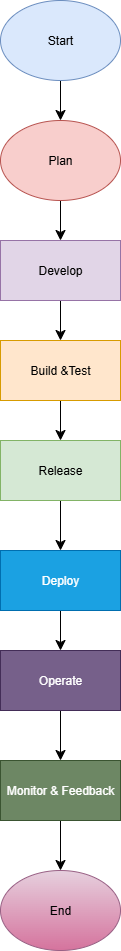

The diagram above was exported from draw.io. Its source (the exported page's mxGraphModel, read from the mxfile embedded in the PNG):
<mxGraphModel dx="1042" dy="614" grid="1" gridSize="10" guides="1" tooltips="1" connect="1" arrows="1" fold="1" page="1" pageScale="1" pageWidth="850" pageHeight="1100" math="0" shadow="0">
  <root>
    <mxCell id="0" />
    <mxCell id="1" parent="0" />
    <mxCell id="NIrwtsNexaKw2ahcpeV7-11" style="edgeStyle=none;curved=1;rounded=0;orthogonalLoop=1;jettySize=auto;html=1;exitX=0.5;exitY=1;exitDx=0;exitDy=0;entryX=0.5;entryY=0;entryDx=0;entryDy=0;fontSize=12;startSize=8;endSize=8;" edge="1" parent="1" source="NIrwtsNexaKw2ahcpeV7-1" target="NIrwtsNexaKw2ahcpeV7-2">
      <mxGeometry relative="1" as="geometry" />
    </mxCell>
    <mxCell id="NIrwtsNexaKw2ahcpeV7-1" value="Start" style="ellipse;whiteSpace=wrap;html=1;fillColor=#dae8fc;strokeColor=#6c8ebf;" vertex="1" parent="1">
      <mxGeometry x="360" y="20" width="120" height="80" as="geometry" />
    </mxCell>
    <mxCell id="NIrwtsNexaKw2ahcpeV7-12" style="edgeStyle=none;curved=1;rounded=0;orthogonalLoop=1;jettySize=auto;html=1;exitX=0.5;exitY=1;exitDx=0;exitDy=0;entryX=0.5;entryY=0;entryDx=0;entryDy=0;fontSize=12;startSize=8;endSize=8;" edge="1" parent="1" source="NIrwtsNexaKw2ahcpeV7-2" target="NIrwtsNexaKw2ahcpeV7-3">
      <mxGeometry relative="1" as="geometry" />
    </mxCell>
    <mxCell id="NIrwtsNexaKw2ahcpeV7-2" value="Plan" style="ellipse;whiteSpace=wrap;html=1;fillColor=#f8cecc;strokeColor=#b85450;" vertex="1" parent="1">
      <mxGeometry x="360" y="140" width="120" height="80" as="geometry" />
    </mxCell>
    <mxCell id="NIrwtsNexaKw2ahcpeV7-13" style="edgeStyle=none;curved=1;rounded=0;orthogonalLoop=1;jettySize=auto;html=1;exitX=0.5;exitY=1;exitDx=0;exitDy=0;entryX=0.5;entryY=0;entryDx=0;entryDy=0;fontSize=12;startSize=8;endSize=8;" edge="1" parent="1" source="NIrwtsNexaKw2ahcpeV7-3" target="NIrwtsNexaKw2ahcpeV7-4">
      <mxGeometry relative="1" as="geometry" />
    </mxCell>
    <mxCell id="NIrwtsNexaKw2ahcpeV7-3" value="Develop" style="rounded=0;whiteSpace=wrap;html=1;fillColor=#e1d5e7;strokeColor=#9673a6;" vertex="1" parent="1">
      <mxGeometry x="360" y="260" width="120" height="60" as="geometry" />
    </mxCell>
    <mxCell id="NIrwtsNexaKw2ahcpeV7-14" style="edgeStyle=none;curved=1;rounded=0;orthogonalLoop=1;jettySize=auto;html=1;exitX=0.5;exitY=1;exitDx=0;exitDy=0;entryX=0.5;entryY=0;entryDx=0;entryDy=0;fontSize=12;startSize=8;endSize=8;" edge="1" parent="1" source="NIrwtsNexaKw2ahcpeV7-4" target="NIrwtsNexaKw2ahcpeV7-5">
      <mxGeometry relative="1" as="geometry" />
    </mxCell>
    <mxCell id="NIrwtsNexaKw2ahcpeV7-4" value="Build &amp;amp;Test" style="rounded=0;whiteSpace=wrap;html=1;fillColor=#ffe6cc;strokeColor=#d79b00;" vertex="1" parent="1">
      <mxGeometry x="360" y="360" width="120" height="60" as="geometry" />
    </mxCell>
    <mxCell id="NIrwtsNexaKw2ahcpeV7-15" style="edgeStyle=none;curved=1;rounded=0;orthogonalLoop=1;jettySize=auto;html=1;exitX=0.5;exitY=1;exitDx=0;exitDy=0;fontSize=12;startSize=8;endSize=8;" edge="1" parent="1" source="NIrwtsNexaKw2ahcpeV7-5" target="NIrwtsNexaKw2ahcpeV7-6">
      <mxGeometry relative="1" as="geometry" />
    </mxCell>
    <mxCell id="NIrwtsNexaKw2ahcpeV7-5" value="Release" style="rounded=0;whiteSpace=wrap;html=1;fillColor=#d5e8d4;strokeColor=#82b366;" vertex="1" parent="1">
      <mxGeometry x="360" y="460" width="120" height="60" as="geometry" />
    </mxCell>
    <mxCell id="NIrwtsNexaKw2ahcpeV7-16" style="edgeStyle=none;curved=1;rounded=0;orthogonalLoop=1;jettySize=auto;html=1;exitX=0.5;exitY=1;exitDx=0;exitDy=0;entryX=0.5;entryY=0;entryDx=0;entryDy=0;fontSize=12;startSize=8;endSize=8;" edge="1" parent="1" source="NIrwtsNexaKw2ahcpeV7-6" target="NIrwtsNexaKw2ahcpeV7-7">
      <mxGeometry relative="1" as="geometry" />
    </mxCell>
    <mxCell id="NIrwtsNexaKw2ahcpeV7-6" value="Deploy" style="rounded=0;whiteSpace=wrap;html=1;fillColor=#1ba1e2;fontColor=#ffffff;strokeColor=#006EAF;" vertex="1" parent="1">
      <mxGeometry x="360" y="570" width="120" height="60" as="geometry" />
    </mxCell>
    <mxCell id="NIrwtsNexaKw2ahcpeV7-17" style="edgeStyle=none;curved=1;rounded=0;orthogonalLoop=1;jettySize=auto;html=1;exitX=0.5;exitY=1;exitDx=0;exitDy=0;entryX=0.5;entryY=0;entryDx=0;entryDy=0;fontSize=12;startSize=8;endSize=8;" edge="1" parent="1" source="NIrwtsNexaKw2ahcpeV7-7" target="NIrwtsNexaKw2ahcpeV7-8">
      <mxGeometry relative="1" as="geometry" />
    </mxCell>
    <mxCell id="NIrwtsNexaKw2ahcpeV7-7" value="Operate" style="rounded=0;whiteSpace=wrap;html=1;fillColor=#76608a;fontColor=#ffffff;strokeColor=#432D57;" vertex="1" parent="1">
      <mxGeometry x="360" y="670" width="120" height="60" as="geometry" />
    </mxCell>
    <mxCell id="NIrwtsNexaKw2ahcpeV7-18" style="edgeStyle=none;curved=1;rounded=0;orthogonalLoop=1;jettySize=auto;html=1;exitX=0.5;exitY=1;exitDx=0;exitDy=0;entryX=0.5;entryY=0;entryDx=0;entryDy=0;fontSize=12;startSize=8;endSize=8;" edge="1" parent="1" source="NIrwtsNexaKw2ahcpeV7-8" target="NIrwtsNexaKw2ahcpeV7-10">
      <mxGeometry relative="1" as="geometry" />
    </mxCell>
    <mxCell id="NIrwtsNexaKw2ahcpeV7-8" value="Monitor &amp;amp; Feedback" style="rounded=0;whiteSpace=wrap;html=1;fillColor=#6d8764;fontColor=#ffffff;strokeColor=#3A5431;" vertex="1" parent="1">
      <mxGeometry x="360" y="780" width="120" height="60" as="geometry" />
    </mxCell>
    <mxCell id="NIrwtsNexaKw2ahcpeV7-10" value="End" style="ellipse;whiteSpace=wrap;html=1;fillColor=#e6d0de;gradientColor=#d5739d;strokeColor=#996185;" vertex="1" parent="1">
      <mxGeometry x="360" y="890" width="120" height="80" as="geometry" />
    </mxCell>
  </root>
</mxGraphModel>